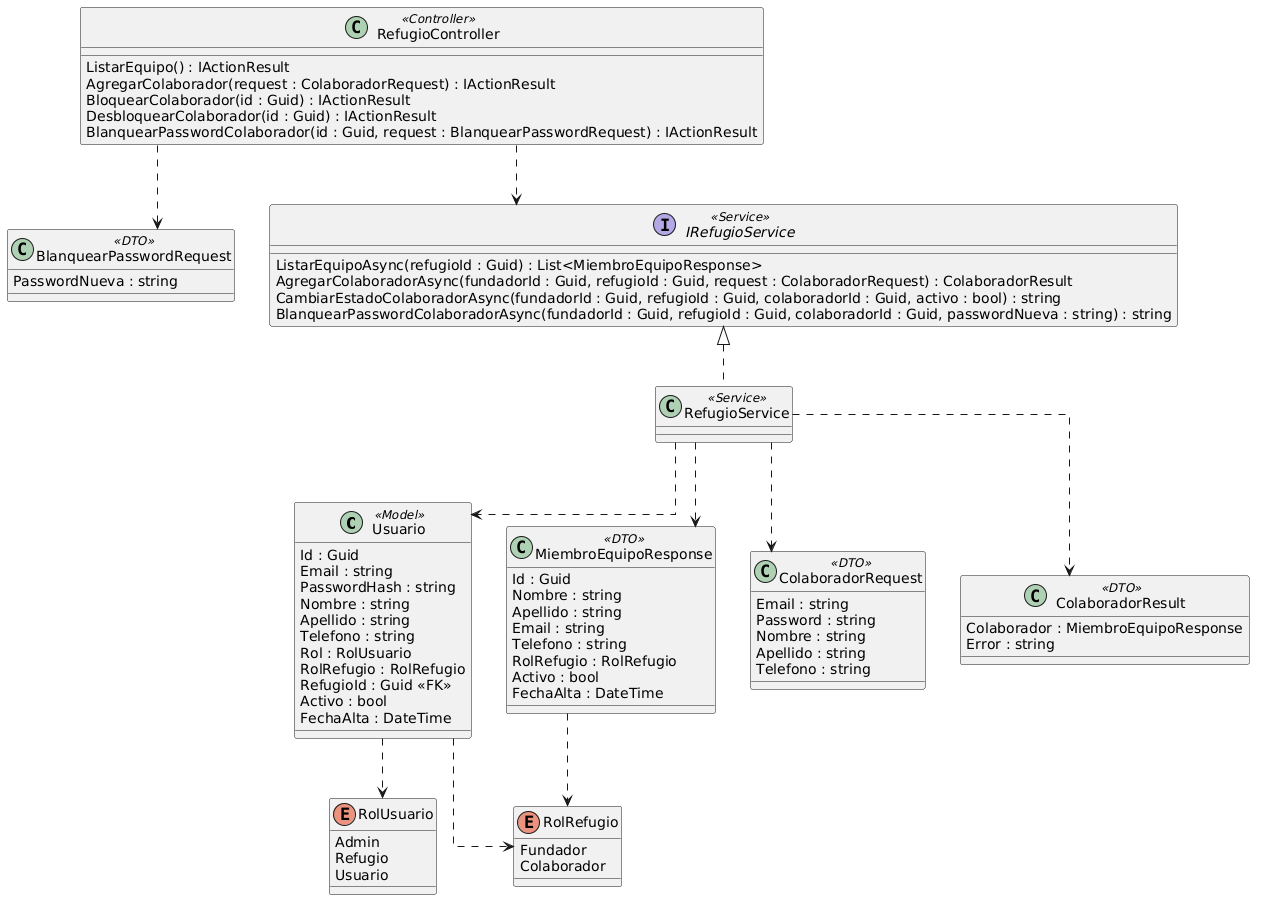

The diagram above was rendered by PlantUML. Its source (embedded in the PNG):
@startuml
skinparam Linetype ortho

class Usuario <<Model>> {
  Id : Guid
  Email : string
  PasswordHash : string
  Nombre : string
  Apellido : string
  Telefono : string
  Rol : RolUsuario
  RolRefugio : RolRefugio
  RefugioId : Guid <<FK>>
  Activo : bool
  FechaAlta : DateTime
}

class MiembroEquipoResponse <<DTO>> {
  Id : Guid
  Nombre : string
  Apellido : string
  Email : string
  Telefono : string
  RolRefugio : RolRefugio
  Activo : bool
  FechaAlta : DateTime
}

class ColaboradorRequest <<DTO>> {
  Email : string
  Password : string
  Nombre : string
  Apellido : string
  Telefono : string
}

class ColaboradorResult <<DTO>> {
  Colaborador : MiembroEquipoResponse
  Error : string
}

class BlanquearPasswordRequest <<DTO>> {
  PasswordNueva : string
}

class RefugioController <<Controller>> {
  ListarEquipo() : IActionResult
  AgregarColaborador(request : ColaboradorRequest) : IActionResult
  BloquearColaborador(id : Guid) : IActionResult
  DesbloquearColaborador(id : Guid) : IActionResult
  BlanquearPasswordColaborador(id : Guid, request : BlanquearPasswordRequest) : IActionResult
}

interface IRefugioService <<Service>> {
  ListarEquipoAsync(refugioId : Guid) : List<MiembroEquipoResponse>
  AgregarColaboradorAsync(fundadorId : Guid, refugioId : Guid, request : ColaboradorRequest) : ColaboradorResult
  CambiarEstadoColaboradorAsync(fundadorId : Guid, refugioId : Guid, colaboradorId : Guid, activo : bool) : string
  BlanquearPasswordColaboradorAsync(fundadorId : Guid, refugioId : Guid, colaboradorId : Guid, passwordNueva : string) : string
}

class RefugioService <<Service>>

enum RolUsuario {
  Admin
  Refugio
  Usuario
}

enum RolRefugio {
  Fundador
  Colaborador
}

/' Relaciones '/
RefugioController ..> IRefugioService
RefugioController ..> BlanquearPasswordRequest
IRefugioService <|.. RefugioService
RefugioService ..> Usuario
RefugioService ..> MiembroEquipoResponse
RefugioService ..> ColaboradorRequest
RefugioService ..> ColaboradorResult

Usuario ..> RolUsuario
Usuario ..> RolRefugio
MiembroEquipoResponse ..> RolRefugio
@enduml